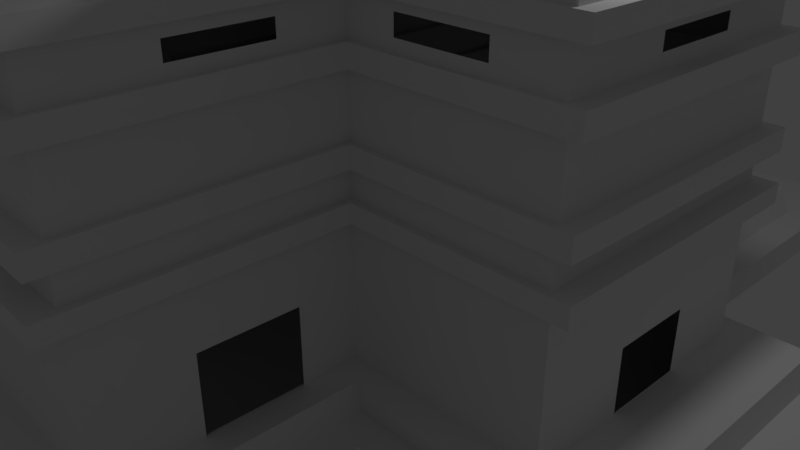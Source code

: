 # Source: lalibela.blend  (saved by Blender 2.79.0; exported with 4.5.12 LTS)
import bpy
from mathutils import Matrix  # noqa: F401  (used for matrix-valued properties, if any)

bpy.ops.wm.read_factory_settings(use_empty=True)
scene = bpy.context.scene
scene.name = 'Scene'

# ---- collections
col_collection_1 = bpy.data.collections.new('Collection 1'); scene.collection.children.link(col_collection_1)

# ---- world
world_world = bpy.data.worlds.new('World'); scene.world = world_world
world_world.color = (0.05088, 0.05088, 0.05088)
world_world.use_sun_shadow = False
world_world.sun_shadow_jitter_overblur = 0.0
world_world.cycles.sampling_method = 'MANUAL'

# ---- cameras
cam_camera = bpy.data.cameras.new('Camera')
cam_camera.clip_end = 100.0
cam_camera.lens = 35.0
cam_camera.sensor_width = 32.0
cam_camera.sensor_height = 18.0
cam_camera.ortho_scale = 7.314
cam_camera.dof.focus_distance = 0.0
cam_camera.dof.aperture_fstop = 128.0

# ---- lights
light_lamp = bpy.data.lights.new('Lamp', 'POINT')
light_lamp.transmission_factor = 0.0
light_lamp.cutoff_distance = 30.0
light_lamp.energy = 100.0
light_lamp.shadow_buffer_clip_start = 1.001
light_lamp.shadow_soft_size = 0.1
light_lamp.shadow_maximum_resolution = 0.006
light_lamp.use_absolute_resolution = True

# ---- meshes
me_plane = bpy.data.meshes.new('Plane')
me_plane.from_pydata([(-1.0, -1.0, 0.0), (1.0, -1.0, 0.0), (-1.0, 1.0, 0.0), (1.0, 1.0, 0.0), (-1.0, 1.0, 3.072), (-1.0, -1.0, 3.072), (1.0, -1.0, 3.072), (1.0, 1.0, 3.072), (2.502, -1.0, 0.0), (2.502, 1.0, 0.0), (2.502, -1.0, 3.072), (2.502, 1.0, 3.072), (-2.502, 1.0, 0.0), (-2.502, -1.0, 0.0), (-2.502, 1.0, 3.072), (-2.502, -1.0, 3.072), (-1.0, -2.823, 0.0), (1.0, -2.823, 0.0), (-1.0, -2.823, 3.072), (1.0, -2.823, 3.072), (1.0, 2.84, 0.0), (-1.0, 2.84, 0.0), (1.0, 2.84, 3.072), (-1.0, 2.84, 3.072), (0.8338, -1.0, 2.926), (0.8338, 1.0, 2.926), (0.8338, -2.823, 0.0), (0.8338, -2.823, 3.072), (0.8338, 2.84, 0.0), (0.8338, 2.84, 3.072), (-0.8373, 1.0, 2.926), (-0.8373, 2.84, 0.0), (-0.8373, 2.84, 3.072), (-0.8373, -1.0, 2.926), (-0.8373, -2.823, 0.0), (-0.8373, -2.823, 3.072), (-1.0, -0.792, 2.926), (1.0, -0.792, 2.926), (2.502, -0.792, 0.0), (2.502, -0.792, 3.072), (-2.502, -0.792, 0.0), (-2.502, -0.792, 3.072), (0.8338, -0.792, 2.926), (-0.8373, -0.792, 2.926), (1.0, 0.8733, 2.926), (2.502, 0.8733, 0.0), (2.502, 0.8733, 3.072), (0.8338, 0.8733, 2.926), (-0.8373, 0.8733, 2.926), (-1.0, 0.8733, 2.926), (-2.502, 0.8733, 0.0), (-2.502, 0.8733, 3.072), (-1.0, 2.691, 0.0), (1.0, 2.691, 0.0), (-1.0, 2.691, 3.072), (1.0, 2.691, 3.072), (0.8338, 2.691, 2.926), (-0.8373, 2.691, 2.926), (-1.0, -2.593, 3.072), (1.0, -2.593, 3.072), (1.0, -2.593, 0.0), (-1.0, -2.593, 0.0), (0.8338, -2.593, 2.926), (-0.8373, -2.593, 2.926), (-2.309, 1.0, 0.0), (-2.309, 1.0, 3.072), (-2.309, -1.0, 3.072), (-2.309, -1.0, 0.0), (-2.309, -0.792, 2.926), (-2.309, 0.8733, 2.926), (2.383, -1.0, 0.0), (2.383, -1.0, 3.072), (2.383, 1.0, 3.072), (2.383, 1.0, 0.0), (2.383, -0.792, 2.926), (2.383, 0.8733, 2.926), (0.7622, -0.9105, 2.926), (0.7622, 0.9164, 2.926), (-0.7643, 0.9164, 2.926), (-0.7643, -0.9105, 2.926), (-0.9129, -0.7205, 2.926), (0.914, -0.7205, 2.926), (0.7622, -0.7205, 2.926), (-0.7643, -0.7205, 2.926), (0.914, 0.8007, 2.926), (0.7622, 0.8007, 2.926), (-0.7643, 0.8007, 2.926), (-0.9129, 0.8007, 2.926), (0.7622, 2.461, 2.926), (-0.7643, 2.461, 2.926), (0.7622, -2.366, 2.926), (-0.7643, -2.366, 2.926), (-2.108, -0.7205, 2.926), (-2.108, 0.8007, 2.926), (2.177, -0.7205, 2.926), (2.177, 0.8007, 2.926), (-1.0, 1.0, 2.519), (1.0, 1.0, 2.519), (1.0, -1.0, 2.519), (-1.0, -1.0, 2.519), (2.502, 1.0, 2.519), (2.502, -1.0, 2.519), (-2.502, 1.0, 2.519), (-2.502, -1.0, 2.519), (1.0, -2.823, 2.519), (-1.0, -2.823, 2.519), (-1.0, 2.84, 2.519), (1.0, 2.84, 2.519), (0.8338, 2.84, 2.519), (0.8338, -2.823, 2.519), (-0.8373, -2.823, 2.519), (-0.8373, 2.84, 2.519), (-2.502, -0.792, 2.519), (2.502, -0.792, 2.519), (-2.502, 0.8733, 2.519), (2.502, 0.8733, 2.519), (1.0, 2.691, 2.519), (-1.0, 2.691, 2.519), (-1.0, -2.593, 2.519), (1.0, -2.593, 2.519), (-2.309, -1.0, 2.519), (-2.309, 1.0, 2.519), (2.383, 1.0, 2.519), (2.383, -1.0, 2.519), (1.0, 1.0, 2.387), (-1.0, -1.0, 2.387), (2.502, 1.0, 2.387), (-2.502, -1.0, 2.387), (-1.0, -2.823, 2.387), (1.0, 2.84, 2.387), (-1.0, 2.691, 2.387), (1.0, -2.593, 2.387), (-2.309, -1.0, 2.387), (2.383, 1.0, 2.387), (-1.0, 1.0, 2.387), (1.0, -1.0, 2.387), (2.502, -1.0, 2.387), (-2.502, 1.0, 2.387), (1.0, -2.823, 2.387), (-1.0, 2.84, 2.387), (0.8338, 2.84, 2.387), (0.8338, -2.823, 2.387), (-0.8373, -2.823, 2.387), (-0.8373, 2.84, 2.387), (-2.502, -0.792, 2.387), (2.502, -0.792, 2.387), (-2.502, 0.8733, 2.387), (2.502, 0.8733, 2.387), (1.0, 2.691, 2.387), (-1.0, -2.593, 2.387), (-2.309, 1.0, 2.387), (2.383, -1.0, 2.387), (1.0, 1.0, 2.1), (-1.0, -1.0, 2.1), (2.502, 1.0, 2.1), (-2.502, -1.0, 2.1), (-1.0, -2.823, 2.1), (1.0, 2.84, 2.1), (-1.0, 2.691, 2.1), (1.0, -2.593, 2.1), (-2.309, -1.0, 2.1), (2.383, 1.0, 2.1), (-1.0, 1.0, 2.1), (1.0, -1.0, 2.1), (2.502, -1.0, 2.1), (-2.502, 1.0, 2.1), (1.0, -2.823, 2.1), (-1.0, 2.84, 2.1), (0.8338, 2.84, 2.1), (0.8338, -2.823, 2.1), (-0.8373, -2.823, 2.1), (-0.8373, 2.84, 2.1), (-2.502, -0.792, 2.1), (2.502, -0.792, 2.1), (-2.502, 0.8733, 2.1), (2.502, 0.8733, 2.1), (1.0, 2.691, 2.1), (-1.0, -2.593, 2.1), (-2.309, 1.0, 2.1), (2.383, -1.0, 2.1), (1.0, 1.0, 1.953), (-1.0, -1.0, 1.953), (2.502, 1.0, 1.953), (-2.502, -1.0, 1.953), (-1.0, -2.823, 1.953), (1.0, 2.84, 1.953), (-1.0, 2.691, 1.953), (1.0, -2.593, 1.953), (-2.309, -1.0, 1.953), (2.383, 1.0, 1.953), (-1.0, 1.0, 1.953), (1.0, -1.0, 1.953), (2.502, -1.0, 1.953), (-2.502, 1.0, 1.953), (1.0, -2.823, 1.953), (-1.0, 2.84, 1.953), (0.8338, 2.84, 1.953), (0.8338, -2.823, 1.953), (-0.8373, -2.823, 1.953), (-0.8373, 2.84, 1.953), (-2.502, -0.792, 1.953), (2.502, -0.792, 1.953), (-2.502, 0.8733, 1.953), (2.502, 0.8733, 1.953), (1.0, 2.691, 1.953), (-1.0, -2.593, 1.953), (-2.309, 1.0, 1.953), (2.383, -1.0, 1.953), (1.0, 1.0, 1.504), (-1.0, -1.0, 1.504), (2.502, 1.0, 1.504), (-2.502, -1.0, 1.504), (-1.0, -2.823, 1.504), (1.0, 2.84, 1.504), (-1.0, 2.691, 1.504), (1.0, -2.593, 1.504), (-2.309, -1.0, 1.504), (2.383, 1.0, 1.504), (-1.0, 1.0, 1.504), (1.0, -1.0, 1.504), (2.502, -1.0, 1.504), (-2.502, 1.0, 1.504), (1.0, -2.823, 1.504), (-1.0, 2.84, 1.504), (0.8338, 2.84, 1.504), (0.8338, -2.823, 1.504), (-0.8373, -2.823, 1.504), (-0.8373, 2.84, 1.504), (-2.502, -0.792, 1.504), (2.502, -0.792, 1.504), (-2.502, 0.8733, 1.504), (2.502, 0.8733, 1.504), (1.0, 2.691, 1.504), (-1.0, -2.593, 1.504), (-2.309, 1.0, 1.504), (2.383, -1.0, 1.504), (1.0, 1.0, 1.356), (-1.0, -1.0, 1.356), (2.502, 1.0, 1.356), (-2.502, -1.0, 1.356), (-1.0, -2.823, 1.356), (1.0, 2.84, 1.356), (-1.0, 2.691, 1.356), (1.0, -2.593, 1.356), (-2.309, -1.0, 1.356), (2.383, 1.0, 1.356), (-1.0, 1.0, 1.356), (1.0, -1.0, 1.356), (2.502, -1.0, 1.356), (-2.502, 1.0, 1.356), (1.0, -2.823, 1.356), (-1.0, 2.84, 1.356), (0.8338, 2.84, 1.356), (0.8338, -2.823, 1.356), (-0.8373, -2.823, 1.356), (-0.8373, 2.84, 1.356), (-2.502, -0.792, 1.356), (2.502, -0.792, 1.356), (-2.502, 0.8733, 1.356), (2.502, 0.8733, 1.356), (1.0, 2.691, 1.356), (-1.0, -2.593, 1.356), (-2.309, 1.0, 1.356), (2.383, -1.0, 1.356), (1.0, 1.0, 1.143), (-1.0, -1.0, 1.143), (2.502, 1.0, 1.143), (-2.502, -1.0, 1.143), (-1.0, -2.823, 1.143), (1.0, 2.84, 1.143), (-1.0, 2.691, 1.143), (1.0, -2.593, 1.143), (-2.309, -1.0, 1.143), (2.383, 1.0, 1.143), (-1.0, 1.0, 1.143), (1.0, -1.0, 1.143), (2.502, -1.0, 1.143), (-2.502, 1.0, 1.143), (1.0, -2.823, 1.143), (-1.0, 2.84, 1.143), (0.8338, 2.84, 1.143), (0.8338, -2.823, 1.143), (-0.8373, -2.823, 1.143), (-0.8373, 2.84, 1.143), (-2.502, -0.792, 1.143), (2.502, -0.792, 1.143), (-2.502, 0.8733, 1.143), (2.502, 0.8733, 1.143), (1.0, 2.691, 1.143), (-1.0, -2.593, 1.143), (-2.309, 1.0, 1.143), (2.383, -1.0, 1.143), (1.0, 1.0, 1.014), (-1.0, -1.0, 1.014), (2.502, 1.0, 1.014), (-2.502, -1.0, 1.014), (-1.0, -2.823, 1.014), (1.0, 2.84, 1.014), (-1.0, 2.691, 1.014), (1.0, -2.593, 1.014), (-2.309, -1.0, 1.014), (2.383, 1.0, 1.014), (-1.0, 1.0, 1.014), (1.0, -1.0, 1.014), (2.502, -1.0, 1.014), (-2.502, 1.0, 1.014), (1.0, -2.823, 1.014), (-1.0, 2.84, 1.014), (0.8338, 2.84, 1.014), (0.8338, -2.823, 1.014), (-0.8373, -2.823, 1.014), (-0.8373, 2.84, 1.014), (-2.502, -0.792, 1.014), (2.502, -0.792, 1.014), (-2.502, 0.8733, 1.014), (2.502, 0.8733, 1.014), (1.0, 2.691, 1.014), (-1.0, -2.593, 1.014), (-2.309, 1.0, 1.014), (2.383, -1.0, 1.014), (-1.047, 1.046, 2.384), (-1.047, 1.046, 2.522), (1.047, -1.048, 2.384), (1.047, -1.048, 2.522), (2.62, -1.048, 2.384), (2.62, -1.048, 2.522), (-2.62, 1.046, 2.384), (-2.62, 1.046, 2.522), (1.047, -2.957, 2.384), (1.047, -2.957, 2.522), (-1.047, 2.973, 2.384), (-1.047, 2.973, 2.522), (0.8728, 2.973, 2.384), (0.8728, 2.973, 2.522), (0.8728, -2.957, 2.384), (0.8728, -2.957, 2.522), (-0.8769, -2.957, 2.384), (-0.8769, -2.957, 2.522), (-0.8769, 2.973, 2.384), (-0.8769, 2.973, 2.522), (-2.62, -0.8299, 2.384), (-2.62, -0.8299, 2.522), (2.62, -0.8299, 2.384), (2.62, -0.8299, 2.522), (-2.62, 0.9136, 2.384), (-2.62, 0.9136, 2.522), (2.62, 0.9136, 2.384), (2.62, 0.9136, 2.522), (1.047, 2.817, 2.384), (1.047, 2.817, 2.522), (-1.047, -2.716, 2.384), (-1.047, -2.716, 2.522), (-2.418, 1.046, 2.384), (-2.418, 1.046, 2.522), (2.494, -1.048, 2.384), (2.494, -1.048, 2.522), (1.047, 1.046, 2.522), (2.494, 1.046, 2.522), (-1.047, -1.048, 2.522), (-2.418, -1.048, 2.522), (1.047, -2.716, 2.522), (-1.047, 2.817, 2.522), (-1.047, -2.957, 2.522), (1.047, 2.973, 2.522), (-2.62, -1.048, 2.522), (2.62, 1.046, 2.522), (1.047, 1.046, 2.384), (-1.047, -1.048, 2.384), (2.62, 1.046, 2.384), (-2.62, -1.048, 2.384), (-1.047, -2.957, 2.384), (1.047, 2.973, 2.384), (-1.047, 2.817, 2.384), (1.047, -2.716, 2.384), (-2.418, -1.048, 2.384), (2.494, 1.046, 2.384), (-1.049, 1.048, 1.95), (-1.049, 1.048, 2.104), (1.049, -1.05, 1.95), (1.049, -1.05, 2.104), (2.624, -1.05, 1.95), (2.624, -1.05, 2.104), (-2.625, 1.048, 1.95), (-2.625, 1.048, 2.104), (1.049, -2.962, 1.95), (1.049, -2.962, 2.104), (-1.049, 2.978, 1.95), (-1.049, 2.978, 2.104), (0.8742, 2.978, 1.95), (0.8742, 2.978, 2.104), (0.8742, -2.962, 1.95), (0.8742, -2.962, 2.104), (-0.8784, -2.962, 1.95), (-0.8784, -2.962, 2.104), (-0.8784, 2.978, 1.95), (-0.8784, 2.978, 2.104), (-2.625, -0.8313, 1.95), (-2.625, -0.8313, 2.104), (2.624, -0.8313, 1.95), (2.624, -0.8313, 2.104), (-2.625, 0.9151, 1.95), (-2.625, 0.9151, 2.104), (2.624, 0.9151, 1.95), (2.624, 0.9151, 2.104), (1.049, 2.822, 1.95), (1.049, 2.822, 2.104), (-1.049, -2.72, 1.95), (-1.049, -2.72, 2.104), (-2.422, 1.048, 1.95), (-2.422, 1.048, 2.104), (2.499, -1.05, 1.95), (2.499, -1.05, 2.104), (1.049, 1.048, 2.104), (2.499, 1.048, 2.104), (-1.049, -1.05, 2.104), (-2.422, -1.05, 2.104), (1.049, -2.72, 2.104), (-1.049, 2.822, 2.104), (-1.049, -2.962, 2.104), (1.049, 2.978, 2.104), (-2.625, -1.05, 2.104), (2.624, 1.048, 2.104), (1.049, 1.048, 1.95), (-1.049, -1.05, 1.95), (2.624, 1.048, 1.95), (-2.625, -1.05, 1.95), (-1.049, -2.962, 1.95), (1.049, 2.978, 1.95), (-1.049, 2.822, 1.95), (1.049, -2.72, 1.95), (-2.422, -1.05, 1.95), (2.499, 1.048, 1.95), (-1.05, 1.049, 1.353), (-1.05, 1.049, 1.508), (1.05, -1.051, 1.353), (1.05, -1.051, 1.508), (2.628, -1.051, 1.353), (2.628, -1.051, 1.508), (-2.628, 1.049, 1.353), (-2.628, 1.049, 1.508), (1.05, -2.966, 1.353), (1.05, -2.966, 1.508), (-1.05, 2.982, 1.353), (-1.05, 2.982, 1.508), (0.8754, 2.982, 1.353), (0.8754, 2.982, 1.508), (0.8754, -2.966, 1.353), (0.8754, -2.966, 1.508), (-0.8795, -2.966, 1.353), (-0.8795, -2.966, 1.508), (-0.8795, 2.982, 1.353), (-0.8795, 2.982, 1.508), (-2.628, -0.8325, 1.353), (-2.628, -0.8325, 1.508), (2.628, -0.8325, 1.353), (2.628, -0.8325, 1.508), (-2.628, 0.9163, 1.353), (-2.628, 0.9163, 1.508), (2.628, 0.9163, 1.353), (2.628, 0.9163, 1.508), (1.05, 2.826, 1.353), (1.05, 2.826, 1.508), (-1.05, -2.724, 1.353), (-1.05, -2.724, 1.508), (-2.425, 1.049, 1.353), (-2.425, 1.049, 1.508), (2.502, -1.051, 1.353), (2.502, -1.051, 1.508), (1.05, 1.049, 1.508), (2.502, 1.049, 1.508), (-1.05, -1.051, 1.508), (-2.425, -1.051, 1.508), (1.05, -2.724, 1.508), (-1.05, 2.826, 1.508), (-1.05, -2.966, 1.508), (1.05, 2.982, 1.508), (-2.628, -1.051, 1.508), (2.628, 1.049, 1.508), (1.05, 1.049, 1.353), (-1.05, -1.051, 1.353), (2.628, 1.049, 1.353), (-2.628, -1.051, 1.353), (-1.05, -2.966, 1.353), (1.05, 2.982, 1.353), (-1.05, 2.826, 1.353), (1.05, -2.724, 1.353), (-2.425, -1.051, 1.353), (2.502, 1.049, 1.353), (-1.061, 1.06, 1.01), (-1.061, 1.06, 1.147), (1.061, -1.062, 1.01), (1.061, -1.062, 1.147), (2.655, -1.062, 1.01), (2.655, -1.062, 1.147), (-2.655, 1.06, 1.01), (-2.655, 1.06, 1.147), (1.061, -2.996, 1.01), (1.061, -2.996, 1.147), (-1.061, 3.012, 1.01), (-1.061, 3.012, 1.147), (0.8844, 3.012, 1.01), (0.8844, 3.012, 1.147), (0.8844, -2.996, 1.01), (0.8844, -2.996, 1.147), (-0.8886, -2.996, 1.01), (-0.8886, -2.996, 1.147), (-0.8886, 3.012, 1.01), (-0.8886, 3.012, 1.147), (-2.655, -0.8412, 1.01), (-2.655, -0.8412, 1.147), (2.655, -0.8412, 1.01), (2.655, -0.8412, 1.147), (-2.655, 0.9256, 1.01), (-2.655, 0.9256, 1.147), (2.655, 0.9256, 1.01), (2.655, 0.9256, 1.147), (1.061, 2.854, 1.01), (1.061, 2.854, 1.147), (-1.061, -2.752, 1.01), (-1.061, -2.752, 1.147), (-2.45, 1.06, 1.01), (-2.45, 1.06, 1.147), (2.528, -1.062, 1.01), (2.528, -1.062, 1.147), (1.061, 1.06, 1.147), (2.528, 1.06, 1.147), (-1.061, -1.062, 1.147), (-2.45, -1.062, 1.147), (1.061, -2.752, 1.147), (-1.061, 2.854, 1.147), (-1.061, -2.996, 1.147), (1.061, 3.012, 1.147), (-2.655, -1.062, 1.147), (2.655, 1.06, 1.147), (1.061, 1.06, 1.01), (-1.061, -1.062, 1.01), (2.655, 1.06, 1.01), (-2.655, -1.062, 1.01), (-1.061, -2.996, 1.01), (1.061, 3.012, 1.01), (-1.061, 2.854, 1.01), (1.061, -2.752, 1.01), (-2.45, -1.062, 1.01), (2.528, 1.06, 1.01), (2.502, -0.2746, 2.19), (2.502, -0.2746, 2.298), (2.502, 0.3559, 2.19), (2.502, 0.3559, 2.298), (1.0, -1.472, 2.185), (1.0, -1.472, 2.302), (1.0, -2.121, 2.302), (1.0, -2.121, 2.185), (1.0, 2.222, 2.18), (1.0, 2.222, 2.308), (1.0, 1.469, 2.308), (1.0, 1.469, 2.18), (1.43, 1.0, 2.298), (1.953, 1.0, 2.298), (1.43, 1.0, 2.19), (1.953, 1.0, 2.19), (1.364, -0.9924, 2.176), (1.364, -0.9924, 2.312), (2.019, -0.9924, 2.176), (2.019, -0.9924, 2.312), (0.3402, -2.823, 2.185), (0.3402, -2.823, 2.302), (-0.3436, -2.823, 2.185), (-0.3436, -2.823, 2.302), (-1.0, -2.182, 2.174), (-1.0, -2.182, 2.313), (-1.0, -1.411, 2.313), (-1.0, -1.411, 2.174), (-1.388, -1.0, 2.302), (-1.921, -1.0, 2.302), (-1.388, -1.0, 2.185), (-1.921, -1.0, 2.185), (-2.502, -0.3014, 2.185), (-2.502, -0.3014, 2.303), (-2.502, 0.3828, 2.185), (-2.502, 0.3828, 2.303), (-1.349, 1.0, 2.177), (-1.349, 1.0, 2.311), (-1.959, 1.0, 2.177), (-1.959, 1.0, 2.311), (-1.0, 1.459, 2.178), (-1.0, 1.459, 2.309), (-1.0, 2.232, 2.309), (-1.0, 2.232, 2.178), (0.3234, 2.84, 2.188), (0.3234, 2.84, 2.3), (-0.3268, 2.84, 2.188), (-0.3268, 2.84, 2.3), (1.0, 1.505, 0.706), (1.0, 1.505, 0.01468), (1.0, 2.186, 0.01468), (1.0, 2.186, 0.706), (2.502, -0.269, 0.002915), (2.502, 0.3503, 0.002915), (2.502, -0.269, 0.4668), (2.502, 0.3503, 0.4668), (1.021, -1.445, 0.00116), (1.021, -2.148, 0.00116), (1.021, -2.148, 0.5773), (1.021, -1.445, 0.5773), (-1.0, -1.442, 0.6488), (-1.0, -1.442, 0.007276), (-1.0, -2.151, 0.007276), (-1.0, -2.151, 0.6488), (-2.502, 0.4502, 0.002984), (-2.502, -0.3689, 0.002984), (-2.502, -0.3689, 0.6055), (-2.502, 0.4502, 0.6055), (-1.0, 1.341, -0.0007649), (-1.0, 2.35, -0.0007649), (-1.0, 2.35, 0.6552), (-1.0, 1.341, 0.6552), (-1.214, -1.218, 0.0), (1.212, -1.218, 0.0), (1.212, 1.208, 0.0), (-1.214, 1.208, 0.0), (3.034, 1.054, 0.0), (3.034, 1.208, 0.0), (2.889, -1.218, 0.0), (3.034, -1.218, 0.0), (2.889, 1.208, 0.0), (-3.037, -0.9656, 0.0), (-3.037, -1.218, 0.0), (-2.802, 1.208, 0.0), (-3.037, 1.208, 0.0), (-2.802, -1.218, 0.0), (1.01, -3.43, 0.0), (1.212, -3.43, 0.0), (1.212, -3.15, 0.0), (-1.214, -3.15, 0.0), (-1.017, 3.44, 0.0), (-1.214, 3.44, 0.0), (-1.214, 3.26, 0.0), (1.212, 3.26, 0.0), (-1.017, -3.43, 0.0), (1.212, 3.44, 0.0), (1.01, 3.44, 0.0), (-1.214, -3.43, 0.0), (3.034, -0.9656, 0.0), (-3.037, 1.054, 0.0), (1.586, -4.029, -0.4459), (-1.167, -1.168, -0.2118), (1.346, -4.029, -0.4459), (1.259, -1.168, -0.2118), (-3.201, -1.391, -0.4459), (1.259, 1.259, -0.2118), (-3.481, 1.503, -0.4459), (-1.167, 1.259, -0.2118), (3.081, 1.105, -0.2118), (3.081, 1.259, -0.2118), (2.936, -1.168, -0.2118), (3.081, -1.168, -0.2118), (2.936, 1.259, -0.2118), (-2.99, -0.9151, -0.2118), (-2.99, -1.168, -0.2118), (-2.755, 1.259, -0.2118), (-2.99, 1.259, -0.2118), (-2.755, -1.168, -0.2118), (1.057, -3.379, -0.2118), (1.259, -3.379, -0.2118), (1.259, -3.1, -0.2118), (-1.167, -3.1, -0.2118), (-0.9698, 3.491, -0.2118), (-1.167, 3.491, -0.2118), (-1.167, 3.31, -0.2118), (1.259, 3.31, -0.2118), (-3.201, 1.503, -0.4459), (-3.481, -1.391, -0.4459), (-0.9698, -3.379, -0.2118), (1.259, 3.491, -0.2118), (1.057, 3.491, -0.2118), (-3.481, -1.09, -0.4459), (3.587, 1.503, -0.4459), (3.76, -1.391, -0.4459), (-1.167, -3.379, -0.2118), (3.587, -1.391, -0.4459), (3.76, 1.503, -0.4459), (3.76, 1.319, -0.4459), (-1.307, 1.503, -0.4459), (1.855, -4.797, -0.7048), (3.081, -0.9151, -0.2118), (-2.99, 1.105, -0.2118), (1.586, 1.503, -0.4459), (1.569, -4.797, -0.7048), (1.586, -1.391, -0.4459), (-3.825, -1.667, -0.7048), (-1.307, -1.391, -0.4459), (-4.158, 1.766, -0.7048), (1.855, -4.797, -0.4459), (-1.402, -1.407, -0.2118), (1.855, -4.401, -0.4459), (1.491, -1.407, -0.2118), (-1.579, -1.667, -0.4459), (1.491, 1.487, -0.2118), (-1.579, -4.401, -0.4459), (-1.402, 1.487, -0.2118), (3.665, 1.304, -0.2118), (3.665, 1.487, -0.2118), (3.492, -1.407, -0.2118), (3.665, -1.407, -0.2118), (3.492, 1.487, -0.2118), (-3.576, -1.106, -0.2118), (-3.576, -1.407, -0.2118), (-3.296, 1.487, -0.2118), (-3.576, 1.487, -0.2118), (-3.296, -1.407, -0.2118), (1.251, -4.044, -0.2118), (1.491, -4.044, -0.2118), (1.491, -3.711, -0.2118), (-1.402, -3.711, -0.2118), (-1.167, 4.149, -0.2118), (-1.402, 4.149, -0.2118), (-1.402, 3.934, -0.2118), (1.491, 3.934, -0.2118), (-1.299, 4.925, -0.4459), (-1.579, 4.925, -0.4459), (-1.167, -4.044, -0.2118), (1.491, 4.149, -0.2118), (1.251, 4.149, -0.2118), (-1.579, 4.67, -0.4459), (1.855, 4.67, -0.4459), (-1.402, -4.044, -0.2118), (1.855, 1.766, -0.4459), (-1.299, -4.797, -0.4459), (1.855, 4.925, -0.4459), (1.569, -4.797, -0.4459), (3.665, -1.106, -0.2118), (-3.576, 1.304, -0.2118), (1.569, 4.925, -0.4459), (1.586, -3.695, -0.4459), (-1.307, -3.695, -0.4459), (-1.072, 4.165, -0.4459), (-1.307, 4.165, -0.4459), (-1.307, 3.95, -0.4459), (1.586, 3.95, -0.4459), (-3.825, 1.766, -0.7048), (-4.158, -1.667, -0.7048), (-1.072, -4.029, -0.4459), (1.586, 4.165, -0.4459), (1.346, 4.165, -0.4459), (-4.158, -1.31, -0.7048), (4.228, 1.766, -0.7048), (4.434, -1.667, -0.7048), (-1.307, -4.029, -0.4459), (4.228, -1.667, -0.7048), (4.434, 1.766, -0.7048), (4.434, 1.549, -0.7048), (-1.579, 1.766, -0.7048), (-1.299, 1.766, -0.7048), (3.76, -1.09, -0.4459), (-3.481, 1.319, -0.4459), (1.855, 1.766, -0.7048), (1.855, 1.549, -0.7048), (1.855, -1.667, -0.7048), (1.569, -1.667, -0.7048), (-1.579, -1.667, -0.7048), (-1.579, -1.31, -0.7048), (-3.825, -1.667, -0.4459), (-4.158, -1.667, -0.4459), (-3.825, 1.766, -0.4459), (-4.158, 1.766, -0.4459), (-4.158, -1.31, -0.4459), (4.228, 1.766, -0.4459), (4.434, 1.766, -0.4459), (4.228, -1.667, -0.4459), (4.434, -1.667, -0.4459), (4.434, 1.549, -0.4459), (-1.579, 1.766, -0.4459), (1.855, -1.667, -0.4459), (-1.579, -4.797, -0.4459), (4.434, -1.31, -0.4459), (-4.158, 1.549, -0.4459), (1.855, -4.401, -0.7048), (-1.579, -4.401, -0.7048), (-1.299, 4.925, -0.7048), (-1.579, 4.925, -0.7048), (-1.579, 4.67, -0.7048), (1.855, 4.67, -0.7048), (-1.299, -1.667, -0.7048), (1.569, 1.766, -0.7048), (-1.299, -4.797, -0.7048), (1.855, 4.925, -0.7048), (1.569, 4.925, -0.7048), (1.569, -4.401, -0.7048), (1.569, 4.67, -0.7048), (1.569, -1.31, -0.7048), (-1.579, -4.797, -0.7048), (-1.299, -1.31, -0.7048), (-1.299, -4.401, -0.7048), (-1.299, 4.67, -0.7048), (-1.579, 1.549, -0.7048), (1.855, -1.31, -0.7048), (4.434, -1.31, -0.7048), (-4.158, 1.549, -0.7048), (1.569, 1.549, -0.7048), (-1.299, 1.549, -0.7048), (-3.825, -1.31, -0.7048), (4.228, -1.31, -0.7048), (-3.825, 1.549, -0.7048), (4.228, 1.549, -0.7048)], [], [(47, 44, 7, 25), (63, 58, 18, 35), (319, 70, 8, 304), (318, 64, 12, 305), (115, 100, 11, 46), (74, 71, 10, 39), (122, 72, 11, 100), (112, 103, 15, 41), (69, 65, 14, 51), (120, 66, 15, 103), (109, 104, 19, 27), (119, 59, 19, 104), (317, 61, 16, 296), (111, 106, 23, 32), (117, 54, 23, 106), (316, 53, 20, 297), (56, 55, 22, 29), (57, 56, 29, 32), (107, 108, 29, 22), (70, 1, 617, 622), (110, 109, 27, 35), (59, 62, 27, 19), (12, 64, 627, 628), (48, 47, 25, 30), (28, 20, 639, 640), (21, 31, 634, 635), (49, 48, 30, 4), (105, 110, 35, 18), (16, 61, 633, 641), (54, 57, 32, 23), (108, 111, 32, 29), (62, 63, 35, 27), (64, 2, 619, 627), (5, 33, 43, 36), (31, 28, 640, 634), (61, 0, 616, 633), (33, 24, 42, 43), (45, 38, 642, 620), (66, 68, 41, 15), (114, 112, 41, 51), (1, 60, 632, 617), (75, 74, 39, 46), (101, 113, 39, 10), (24, 6, 37, 42), (26, 34, 638, 630), (72, 75, 46, 11), (102, 114, 51, 14), (60, 17, 631, 632), (36, 43, 48, 49), (13, 40, 625, 626), (73, 9, 621, 624), (43, 42, 47, 48), (68, 69, 51, 41), (20, 53, 637, 639), (113, 115, 46, 39), (42, 37, 44, 47), (2, 52, 636, 619), (8, 70, 622, 623), (4, 30, 57, 54), (40, 50, 643, 625), (30, 25, 56, 57), (25, 7, 55, 56), (3, 53, 594, 593), (96, 4, 54, 117), (17, 26, 630, 631), (24, 33, 63, 62), (53, 3, 618, 637), (6, 24, 62, 59), (50, 12, 628, 643), (317, 293, 604, 607), (98, 6, 59, 119), (3, 73, 624, 618), (33, 5, 58, 63), (36, 49, 69, 68), (67, 13, 626, 629), (5, 36, 68, 66), (52, 21, 635, 636), (99, 5, 66, 120), (38, 8, 623, 642), (49, 4, 65, 69), (302, 2, 64, 318), (34, 16, 641, 638), (7, 44, 75, 72), (44, 37, 74, 75), (9, 45, 620, 621), (97, 7, 72, 122), (0, 67, 629, 616), (37, 6, 71, 74), (303, 1, 70, 319), (43, 36, 80, 83), (37, 74, 94, 81), (62, 63, 91, 90), (49, 69, 93, 87), (44, 75, 95, 84), (68, 69, 93, 92), (37, 42, 82, 81), (57, 56, 88, 89), (25, 56, 88, 77), (30, 48, 86, 78), (24, 42, 82, 76), (47, 44, 84, 85), (49, 48, 86, 87), (30, 57, 89, 78), (75, 74, 94, 95), (62, 24, 76, 90), (68, 36, 80, 92), (33, 43, 83, 79), (25, 47, 85, 77), (33, 63, 91, 79), (6, 98, 123, 71), (120, 103, 364, 359), (4, 96, 121, 65), (132, 125, 367, 374), (104, 109, 335, 329), (5, 99, 118, 58), (131, 135, 322, 373), (7, 97, 116, 55), (119, 104, 329, 360), (130, 134, 320, 372), (105, 118, 351, 362), (145, 147, 346, 342), (106, 111, 339, 331), (137, 146, 344, 326), (117, 106, 331, 361), (136, 145, 342, 324), (55, 116, 107, 22), (107, 116, 349, 363), (146, 144, 340, 344), (58, 118, 105, 18), (108, 107, 363, 333), (140, 143, 338, 332), (109, 110, 337, 335), (128, 142, 336, 370), (110, 105, 362, 337), (142, 141, 334, 336), (65, 121, 102, 14), (71, 123, 101, 10), (175, 154, 126, 147), (161, 133, 126, 154), (172, 155, 127, 144), (160, 132, 127, 155), (169, 166, 138, 141), (159, 131, 138, 166), (171, 167, 139, 143), (158, 130, 139, 167), (157, 168, 140, 129), (142, 170, 566, 567), (156, 170, 142, 128), (140, 168, 588, 589), (144, 146, 579, 577), (164, 173, 145, 136), (165, 174, 146, 137), (175, 147, 547, 546), (130, 158, 587, 586), (135, 131, 550, 549), (160, 153, 574, 575), (161, 152, 558, 559), (111, 108, 333, 339), (129, 140, 332, 371), (112, 114, 345, 341), (139, 130, 372, 330), (113, 101, 325, 343), (143, 139, 330, 338), (114, 102, 327, 345), (138, 131, 373, 328), (159, 166, 385, 416), (184, 198, 392, 426), (167, 171, 395, 387), (198, 197, 390, 392), (158, 167, 387, 417), (185, 196, 388, 427), (168, 157, 419, 389), (195, 186, 428, 386), (169, 170, 393, 391), (199, 195, 386, 394), (170, 156, 418, 393), (194, 187, 429, 384), (171, 168, 389, 395), (197, 194, 384, 390), (172, 174, 401, 397), (183, 188, 430, 425), (173, 164, 381, 399), (200, 183, 425, 396), (174, 165, 383, 401), (182, 189, 431, 424), (179, 151, 563, 562), (150, 134, 581, 583), (153, 177, 568, 571), (148, 124, 554, 553), (148, 176, 157, 129), (149, 177, 156, 128), (150, 178, 165, 137), (151, 179, 164, 136), (231, 210, 182, 203), (217, 189, 182, 210), (228, 211, 183, 200), (216, 188, 183, 211), (225, 222, 194, 197), (215, 187, 194, 222), (227, 223, 195, 199), (214, 186, 195, 223), (213, 224, 196, 185), (226, 225, 197, 198), (212, 226, 198, 184), (224, 227, 199, 196), (230, 228, 200, 202), (220, 229, 201, 192), (221, 230, 202, 193), (229, 231, 203, 201), (218, 190, 186, 214), (219, 191, 187, 215), (209, 181, 188, 216), (208, 180, 189, 217), (207, 192, 380, 410), (175, 173, 399, 403), (203, 182, 424, 402), (206, 193, 382, 408), (162, 158, 417, 377), (205, 184, 426, 406), (163, 159, 416, 379), (204, 185, 427, 404), (229, 220, 437, 455), (256, 239, 481, 452), (230, 221, 439, 457), (238, 245, 487, 480), (263, 248, 436, 466), (231, 229, 455, 459), (259, 238, 480, 458), (262, 249, 438, 464), (218, 214, 473, 433), (261, 240, 482, 462), (219, 215, 472, 435), (260, 241, 483, 460), (209, 216, 471, 470), (220, 235, 467, 437), (236, 260, 460, 478), (208, 217, 469, 468), (221, 234, 465, 439), (237, 261, 462, 479), (212, 233, 463, 474), (246, 262, 464, 432), (191, 219, 235, 207), (190, 218, 234, 206), (181, 209, 233, 205), (180, 208, 232, 204), (204, 232, 213, 185), (205, 233, 212, 184), (206, 234, 221, 193), (207, 235, 220, 192), (287, 266, 238, 259), (273, 245, 238, 266), (284, 267, 239, 256), (272, 244, 239, 267), (281, 278, 250, 253), (271, 243, 250, 278), (283, 279, 251, 255), (270, 242, 251, 279), (269, 280, 252, 241), (282, 281, 253, 254), (268, 282, 254, 240), (280, 283, 255, 252), (286, 284, 256, 258), (276, 285, 257, 248), (277, 286, 258, 249), (285, 287, 259, 257), (274, 246, 242, 270), (275, 247, 243, 271), (265, 237, 244, 272), (264, 236, 245, 273), (213, 232, 461, 475), (247, 263, 466, 434), (232, 208, 468, 461), (245, 236, 478, 487), (233, 209, 470, 463), (244, 237, 479, 486), (234, 218, 433, 465), (243, 247, 434, 485), (292, 316, 516, 534), (264, 273, 525, 524), (277, 290, 521, 495), (293, 317, 518, 535), (268, 289, 519, 530), (302, 318, 520, 488), (269, 288, 517, 531), (303, 319, 522, 490), (288, 264, 524, 517), (301, 292, 534, 543), (289, 265, 526, 519), (300, 293, 535, 542), (290, 274, 489, 521), (299, 303, 490, 541), (291, 275, 491, 523), (298, 302, 488, 540), (266, 287, 515, 533), (313, 315, 514, 510), (273, 266, 533, 525), (305, 314, 512, 494), (247, 275, 291, 263), (246, 274, 290, 262), (237, 265, 289, 261), (236, 264, 288, 260), (260, 288, 269, 241), (261, 289, 268, 240), (262, 290, 277, 249), (263, 291, 276, 248), (45, 9, 294, 315), (73, 301, 294, 9), (40, 13, 295, 312), (67, 300, 295, 13), (26, 17, 306, 309), (60, 299, 306, 17), (31, 21, 307, 311), (52, 298, 307, 21), (20, 28, 308, 297), (34, 26, 309, 310), (16, 34, 310, 296), (28, 31, 311, 308), (50, 40, 609, 608), (8, 38, 313, 304), (12, 50, 314, 305), (45, 315, 599, 597), (52, 2, 612, 613), (303, 299, 602, 603), (0, 293, 300, 67), (3, 292, 301, 73), (267, 284, 509, 532), (304, 313, 510, 492), (272, 267, 532, 527), (314, 312, 508, 512), (278, 281, 503, 497), (308, 311, 506, 500), (271, 278, 497, 528), (296, 310, 504, 538), (366, 356, 357, 375), (367, 358, 359, 374), (322, 323, 360, 373), (320, 321, 361, 372), (342, 346, 347, 343), (326, 344, 345, 327), (324, 342, 343, 325), (344, 340, 341, 345), (332, 338, 339, 333), (370, 336, 337, 362), (336, 334, 335, 337), (371, 332, 333, 363), (372, 361, 331, 330), (338, 330, 331, 339), (373, 360, 329, 328), (334, 328, 329, 335), (374, 359, 364, 369), (340, 369, 364, 341), (375, 357, 365, 368), (346, 368, 365, 347), (323, 322, 354, 355), (321, 320, 352, 353), (358, 367, 350, 351), (356, 366, 348, 349), (349, 348, 371, 363), (351, 350, 370, 362), (353, 352, 326, 327), (355, 354, 324, 325), (133, 124, 366, 375), (103, 112, 341, 364), (135, 151, 354, 322), (122, 100, 365, 357), (134, 150, 352, 320), (100, 115, 347, 365), (125, 149, 350, 367), (102, 121, 353, 327), (123, 98, 323, 355), (124, 148, 348, 366), (101, 123, 355, 325), (97, 122, 357, 356), (148, 129, 371, 348), (121, 96, 321, 353), (149, 128, 370, 350), (99, 120, 359, 358), (150, 137, 326, 352), (147, 126, 368, 346), (98, 119, 360, 323), (151, 136, 324, 354), (126, 133, 375, 368), (118, 99, 358, 351), (144, 127, 369, 340), (96, 117, 361, 321), (127, 132, 374, 369), (116, 97, 356, 349), (141, 138, 328, 334), (115, 113, 343, 347), (422, 412, 413, 431), (423, 414, 415, 430), (378, 379, 416, 429), (376, 377, 417, 428), (398, 402, 403, 399), (382, 400, 401, 383), (380, 398, 399, 381), (400, 396, 397, 401), (388, 394, 395, 389), (426, 392, 393, 418), (392, 390, 391, 393), (427, 388, 389, 419), (428, 417, 387, 386), (394, 386, 387, 395), (429, 416, 385, 384), (390, 384, 385, 391), (430, 415, 420, 425), (396, 425, 420, 397), (431, 413, 421, 424), (402, 424, 421, 403), (379, 378, 410, 411), (377, 376, 408, 409), (414, 423, 406, 407), (412, 422, 404, 405), (405, 404, 427, 419), (407, 406, 426, 418), (409, 408, 382, 383), (411, 410, 380, 381), (196, 199, 394, 388), (166, 169, 391, 385), (202, 200, 396, 400), (160, 155, 420, 415), (192, 201, 398, 380), (155, 172, 397, 420), (193, 202, 400, 382), (161, 154, 421, 413), (201, 203, 402, 398), (154, 175, 403, 421), (186, 190, 376, 428), (179, 163, 379, 411), (187, 191, 378, 429), (178, 162, 377, 409), (188, 181, 423, 430), (177, 153, 414, 407), (189, 180, 422, 431), (176, 152, 412, 405), (191, 207, 410, 378), (157, 176, 405, 419), (190, 206, 408, 376), (156, 177, 407, 418), (181, 205, 406, 423), (165, 178, 409, 383), (152, 161, 413, 412), (180, 204, 404, 422), (164, 179, 411, 381), (153, 160, 415, 414), (478, 468, 469, 487), (479, 470, 471, 486), (434, 435, 472, 485), (432, 433, 473, 484), (454, 458, 459, 455), (438, 456, 457, 439), (436, 454, 455, 437), (456, 452, 453, 457), (444, 450, 451, 445), (482, 448, 449, 474), (448, 446, 447, 449), (483, 444, 445, 475), (484, 473, 443, 442), (450, 442, 443, 451), (485, 472, 441, 440), (446, 440, 441, 447), (486, 471, 476, 481), (452, 481, 476, 453), (487, 469, 477, 480), (458, 480, 477, 459), (435, 434, 466, 467), (433, 432, 464, 465), (470, 479, 462, 463), (468, 478, 460, 461), (461, 460, 483, 475), (463, 462, 482, 474), (465, 464, 438, 439), (467, 466, 436, 437), (239, 244, 486, 481), (228, 230, 457, 453), (253, 250, 440, 446), (227, 224, 445, 451), (250, 243, 485, 440), (226, 212, 474, 449), (255, 251, 442, 450), (225, 226, 449, 447), (251, 242, 484, 442), (224, 213, 475, 445), (241, 252, 444, 483), (214, 223, 443, 473), (254, 253, 446, 448), (223, 227, 451, 443), (240, 254, 448, 482), (215, 222, 441, 472), (252, 255, 450, 444), (222, 225, 447, 441), (258, 256, 452, 456), (216, 211, 476, 471), (248, 257, 454, 436), (211, 228, 453, 476), (249, 258, 456, 438), (217, 210, 477, 469), (257, 259, 458, 454), (210, 231, 459, 477), (242, 246, 432, 484), (235, 219, 435, 467), (534, 524, 525, 543), (535, 526, 527, 542), (490, 491, 528, 541), (488, 489, 529, 540), (510, 514, 515, 511), (494, 512, 513, 495), (492, 510, 511, 493), (512, 508, 509, 513), (500, 506, 507, 501), (538, 504, 505, 530), (504, 502, 503, 505), (539, 500, 501, 531), (540, 529, 499, 498), (506, 498, 499, 507), (541, 528, 497, 496), (502, 496, 497, 503), (542, 527, 532, 537), (508, 537, 532, 509), (543, 525, 533, 536), (514, 536, 533, 515), (491, 490, 522, 523), (489, 488, 520, 521), (526, 535, 518, 519), (524, 534, 516, 517), (517, 516, 539, 531), (519, 518, 538, 530), (521, 520, 494, 495), (523, 522, 492, 493), (276, 291, 523, 493), (265, 272, 527, 526), (316, 297, 539, 516), (275, 271, 528, 491), (317, 296, 538, 518), (274, 270, 529, 489), (318, 305, 494, 520), (315, 294, 536, 514), (287, 285, 511, 515), (319, 304, 492, 522), (294, 301, 543, 536), (286, 277, 495, 513), (312, 295, 537, 508), (285, 276, 493, 511), (295, 300, 542, 537), (284, 286, 513, 509), (309, 306, 496, 502), (283, 280, 501, 507), (306, 299, 541, 496), (282, 268, 530, 505), (311, 307, 498, 506), (281, 282, 505, 503), (307, 298, 540, 498), (280, 269, 531, 501), (297, 308, 500, 539), (270, 279, 499, 529), (310, 309, 502, 504), (279, 283, 507, 499), (145, 173, 544, 545), (147, 145, 545, 547), (173, 175, 546, 544), (131, 159, 551, 550), (163, 135, 549, 548), (159, 163, 548, 551), (124, 152, 555, 554), (152, 176, 552, 555), (176, 148, 553, 552), (124, 133, 557, 556), (152, 124, 556, 558), (133, 161, 559, 557), (163, 179, 562, 560), (151, 135, 561, 563), (135, 163, 560, 561), (169, 141, 565, 564), (170, 169, 564, 566), (141, 142, 567, 565), (177, 149, 569, 568), (149, 125, 570, 569), (125, 153, 571, 570), (125, 132, 573, 572), (153, 125, 572, 574), (132, 160, 575, 573), (174, 172, 576, 578), (146, 174, 578, 579), (172, 144, 577, 576), (134, 162, 580, 581), (162, 178, 582, 580), (178, 150, 583, 582), (162, 134, 585, 584), (158, 162, 584, 587), (134, 130, 586, 585), (171, 143, 591, 590), (143, 140, 589, 591), (168, 171, 590, 588), (53, 316, 595, 594), (316, 292, 592, 595), (292, 3, 593, 592), (38, 45, 597, 596), (313, 38, 596, 598), (315, 313, 598, 599), (60, 1, 600, 601), (299, 60, 601, 602), (1, 303, 603, 600), (0, 61, 606, 605), (293, 0, 605, 604), (61, 317, 607, 606), (314, 50, 608, 611), (40, 312, 610, 609), (312, 314, 611, 610), (2, 302, 615, 612), (298, 52, 613, 614), (302, 298, 614, 615), (616, 629, 661, 645), (635, 634, 666, 667), (639, 637, 669, 673), (638, 641, 678, 672), (627, 619, 651, 659), (633, 616, 645, 665), (619, 636, 668, 651), (632, 631, 663, 664), (634, 640, 674, 666), (631, 630, 662, 663), (629, 626, 658, 661), (628, 627, 659, 660), (626, 625, 657, 658), (618, 624, 656, 649), (641, 633, 665, 678), (625, 643, 685, 657), (624, 621, 653, 656), (622, 617, 647, 654), (640, 639, 673, 674), (617, 632, 664, 647), (642, 623, 655, 684), (623, 622, 654, 655), (630, 638, 672, 662), (621, 620, 652, 653), (643, 628, 660, 685), (620, 642, 684, 652), (637, 618, 649, 669), (636, 635, 667, 668), (787, 776, 683, 687), (800, 689, 740, 744), (803, 745, 749, 750), (793, 780, 779, 778), (798, 783, 755, 756), (664, 663, 711, 712), (666, 674, 722, 714), (663, 662, 710, 711), (661, 658, 706, 709), (660, 659, 707, 708), (658, 657, 705, 706), (649, 656, 704, 697), (678, 665, 713, 725), (657, 685, 731, 705), (656, 653, 701, 704), (654, 647, 695, 702), (674, 673, 721, 722), (647, 664, 712, 695), (684, 655, 703, 730), (655, 654, 702, 703), (662, 672, 720, 710), (653, 652, 700, 701), (685, 660, 708, 731), (652, 684, 730, 700), (669, 649, 697, 717), (668, 667, 715, 716), (645, 661, 709, 693), (667, 666, 714, 715), (673, 669, 717, 721), (672, 678, 725, 720), (659, 651, 699, 707), (665, 645, 693, 713), (651, 668, 716, 699), (712, 711, 644, 733), (714, 722, 743, 735), (711, 710, 646, 644), (709, 706, 671, 648), (708, 707, 670, 650), (706, 705, 675, 671), (697, 704, 676, 686), (725, 713, 734, 747), (705, 731, 754, 675), (704, 701, 680, 676), (702, 695, 688, 679), (722, 721, 742, 743), (695, 712, 733, 688), (730, 703, 677, 753), (703, 702, 679, 677), (710, 720, 741, 646), (701, 700, 681, 680), (731, 708, 650, 754), (700, 730, 753, 681), (717, 697, 686, 738), (716, 715, 736, 737), (693, 709, 648, 690), (715, 714, 735, 736), (721, 717, 738, 742), (720, 725, 747, 741), (707, 699, 682, 670), (713, 693, 690, 734), (699, 716, 737, 682), (680, 681, 770, 767), (737, 736, 719, 723), (677, 679, 768, 769), (686, 676, 766, 726), (738, 686, 726, 724), (747, 734, 698, 773), (676, 680, 767, 766), (675, 754, 775, 765), (679, 688, 772, 768), (688, 733, 694, 772), (671, 675, 765, 762), (753, 677, 769, 774), (754, 650, 764, 775), (650, 670, 763, 764), (681, 753, 774, 770), (646, 741, 727, 729), (648, 671, 762, 761), (743, 742, 728, 732), (644, 646, 729, 692), (690, 648, 761, 696), (742, 738, 724, 728), (733, 644, 692, 694), (741, 747, 773, 727), (670, 682, 771, 763), (682, 737, 723, 771), (734, 690, 696, 698), (735, 743, 732, 718), (736, 735, 718, 719), (773, 698, 777, 790), (765, 775, 797, 744), (768, 772, 757, 748), (732, 728, 785, 786), (772, 694, 776, 757), (774, 769, 746, 796), (761, 762, 740, 689), (729, 727, 784, 687), (764, 763, 739, 691), (775, 764, 691, 797), (762, 765, 744, 740), (766, 767, 749, 745), (770, 774, 796, 750), (696, 761, 689, 759), (724, 726, 755, 781), (728, 724, 781, 785), (727, 773, 790, 784), (763, 771, 751, 739), (769, 768, 748, 746), (723, 719, 779, 780), (771, 723, 780, 751), (767, 770, 750, 749), (719, 718, 778, 779), (718, 732, 786, 778), (698, 696, 759, 777), (694, 692, 683, 776), (726, 766, 745, 755), (692, 729, 687, 683), (792, 787, 687, 784), (781, 788, 786, 785), (799, 752, 783, 798), (794, 751, 752, 799), (777, 792, 784, 790), (788, 793, 778, 786), (759, 760, 791, 782), (782, 791, 789, 758), (802, 800, 744, 797), (748, 801, 796, 746), (758, 789, 795, 757), (739, 802, 797, 691), (760, 794, 799, 791), (791, 799, 798, 789), (801, 803, 750, 796), (789, 798, 756, 795), (783, 752, 793, 788), (755, 783, 788, 781), (752, 751, 780, 793), (759, 782, 792, 777), (782, 758, 787, 792), (758, 757, 776, 787), (751, 794, 802, 739), (794, 760, 800, 802), (760, 759, 689, 800), (795, 756, 803, 801), (757, 795, 801, 748), (756, 755, 745, 803)])
me_plane.use_remesh_preserve_volume = False
me_plane.use_remesh_preserve_attributes = False
me_plane.use_mirror_vertex_groups = False
me_plane.update()

# ---- objects
ob_plane = bpy.data.objects.new('Plane', me_plane)
ob_lamp = bpy.data.objects.new('Lamp', light_lamp)
ob_camera = bpy.data.objects.new('Camera', cam_camera)

# ---- transforms, parenting, visibility, modifiers, constraints
ob_plane.location = (0.0, 0.0, 0.0)
ob_plane.scale = (1.606, 1.606, 1.606)
ob_plane.lineart.crease_threshold = 0.0
ob_lamp.location = (4.076, 1.005, 5.904)
ob_lamp.rotation_euler = (0.6503, 0.05522, 1.866)
ob_lamp.lock_rotations_4d = False
ob_lamp.empty_display_type = 'ARROWS'
ob_lamp.color = (0.0, 0.0, 0.0, 0.0)
ob_lamp.lineart.crease_threshold = 0.0
ob_camera.location = (7.481, -6.508, 5.344)
ob_camera.rotation_euler = (1.109, 0.0, 0.8149)
ob_camera.lock_rotations_4d = False
ob_camera.empty_display_type = 'ARROWS'
ob_camera.color = (0.0, 0.0, 0.0, 0.0)
ob_camera.display_type = 'WIRE'
ob_camera.lineart.crease_threshold = 0.0

# ---- collection membership
col_collection_1.objects.link(ob_plane)
col_collection_1.objects.link(ob_lamp)
col_collection_1.objects.link(ob_camera)

# ---- scene / render settings (as saved in the file)
scene.camera = ob_camera
scene.frame_start = 1; scene.frame_end = 250; scene.frame_set(1)
scene.render.engine = 'BLENDER_EEVEE_NEXT'
scene.render.resolution_percentage = 50
scene.render.dither_intensity = 0.0
scene.cycles.use_denoising = False
scene.cycles.samples = 128
scene.cycles.sampling_pattern = 'TABULATED_SOBOL'
scene.cycles.use_adaptive_sampling = False
scene.cycles.use_light_tree = False
scene.cycles.blur_glossy = 0.0
scene.cycles.sample_clamp_indirect = 0.0
scene.view_settings.view_transform = 'Standard'
bpy.context.view_layer.update()
